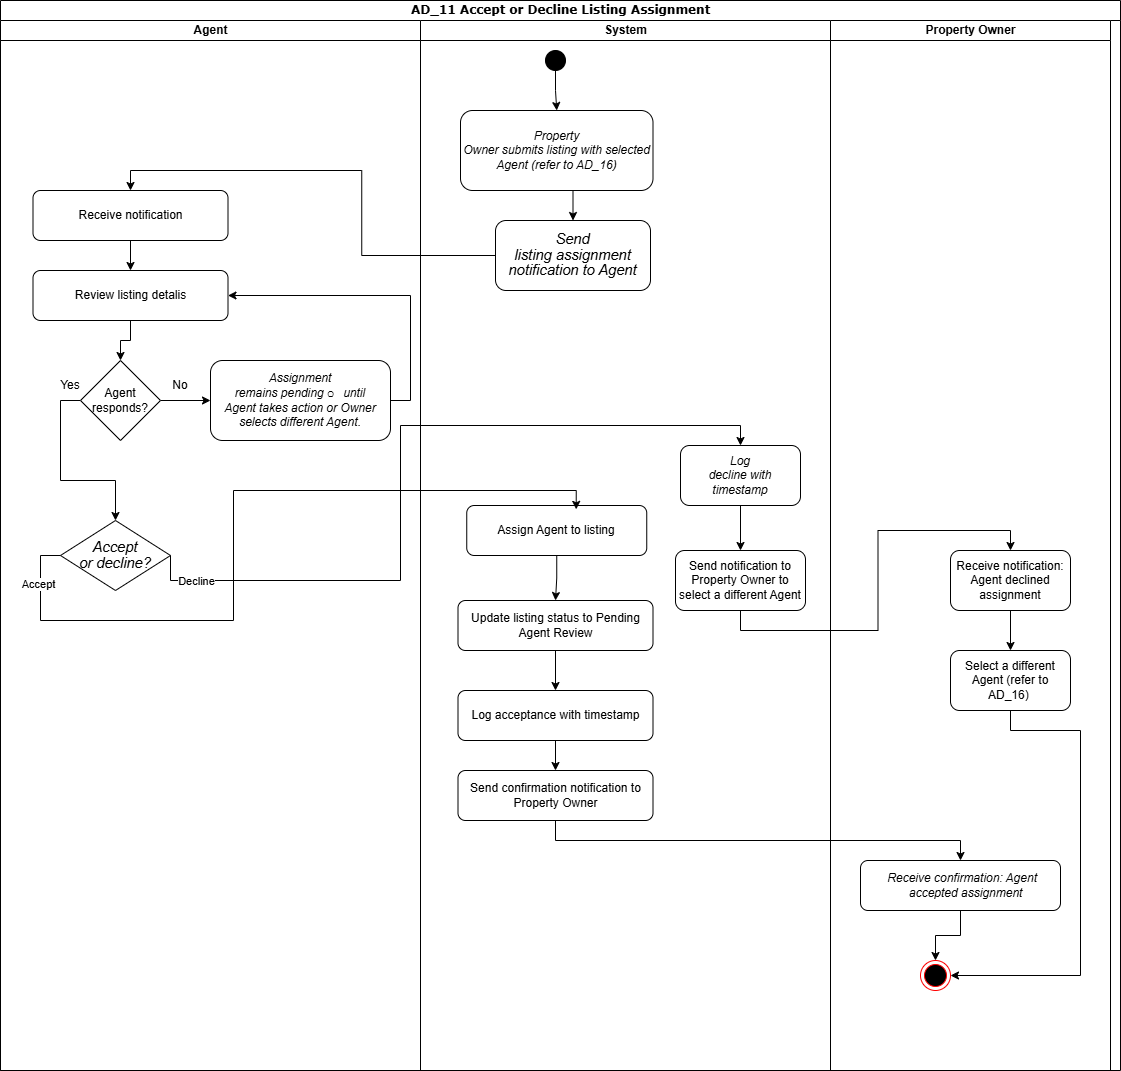

The diagram above was exported from draw.io. Its source (the exported page's mxGraphModel, read from the mxfile embedded in the PNG):
<mxGraphModel dx="1935" dy="1148" grid="1" gridSize="10" guides="1" tooltips="1" connect="1" arrows="1" fold="1" page="1" pageScale="1" pageWidth="850" pageHeight="1100" math="0" shadow="0">
  <root>
    <mxCell id="0" />
    <mxCell id="1" parent="0" />
    <mxCell id="NeG3tf4pzpeh02zT1D8j-171" parent="1" style="swimlane;html=1;childLayout=stackLayout;startSize=20;rounded=0;shadow=0;comic=0;labelBackgroundColor=none;strokeWidth=1;fontFamily=Verdana;fontSize=12;align=center;" value="AD_11 Accept or Decline Listing Assignment" vertex="1">
      <mxGeometry height="1070" width="1120" x="120" y="10" as="geometry" />
    </mxCell>
    <mxCell id="NeG3tf4pzpeh02zT1D8j-172" parent="NeG3tf4pzpeh02zT1D8j-171" style="swimlane;html=1;startSize=20;" value="Agent" vertex="1">
      <mxGeometry height="1050" width="420" y="20" as="geometry" />
    </mxCell>
    <mxCell id="NeG3tf4pzpeh02zT1D8j-190" edge="1" parent="NeG3tf4pzpeh02zT1D8j-172" source="NeG3tf4pzpeh02zT1D8j-173" style="edgeStyle=orthogonalEdgeStyle;rounded=0;orthogonalLoop=1;jettySize=auto;html=1;exitX=0.5;exitY=1;exitDx=0;exitDy=0;entryX=0.5;entryY=0;entryDx=0;entryDy=0;" target="NeG3tf4pzpeh02zT1D8j-174">
      <mxGeometry relative="1" as="geometry" />
    </mxCell>
    <mxCell id="NeG3tf4pzpeh02zT1D8j-173" parent="NeG3tf4pzpeh02zT1D8j-172" style="rounded=1;whiteSpace=wrap;html=1;" value="Receive notification" vertex="1">
      <mxGeometry height="50" width="195" x="32.5" y="170" as="geometry" />
    </mxCell>
    <mxCell id="dfRbH0i7L4uIp6GZ-2Jx-49" edge="1" parent="NeG3tf4pzpeh02zT1D8j-172" source="NeG3tf4pzpeh02zT1D8j-174" style="edgeStyle=orthogonalEdgeStyle;rounded=0;orthogonalLoop=1;jettySize=auto;html=1;exitX=0.5;exitY=1;exitDx=0;exitDy=0;entryX=0.5;entryY=0;entryDx=0;entryDy=0;" target="dfRbH0i7L4uIp6GZ-2Jx-47">
      <mxGeometry relative="1" as="geometry" />
    </mxCell>
    <mxCell id="NeG3tf4pzpeh02zT1D8j-174" parent="NeG3tf4pzpeh02zT1D8j-172" style="rounded=1;whiteSpace=wrap;html=1;" value="Review listing detalis" vertex="1">
      <mxGeometry height="50" width="195" x="32.5" y="250" as="geometry" />
    </mxCell>
    <mxCell id="NeG3tf4pzpeh02zT1D8j-175" parent="NeG3tf4pzpeh02zT1D8j-172" style="rhombus;whiteSpace=wrap;html=1;" value="&lt;em&gt;&lt;span style=&quot;font-size:11.0pt;line-height:107%;&lt;br/&gt;font-family:&amp;quot;Calibri&amp;quot;,sans-serif;mso-ascii-theme-font:minor-latin;mso-fareast-font-family:&lt;br/&gt;Calibri;mso-fareast-theme-font:minor-latin;mso-hansi-theme-font:minor-latin;&lt;br/&gt;mso-bidi-font-family:&amp;quot;Times New Roman&amp;quot;;mso-bidi-theme-font:minor-bidi;&lt;br/&gt;mso-ansi-language:EN-US;mso-fareast-language:EN-US;mso-bidi-language:AR-SA&quot;&gt;Accept&lt;br/&gt;or decline?&lt;/span&gt;&lt;/em&gt;" vertex="1">
      <mxGeometry height="70" width="110" x="60" y="500" as="geometry" />
    </mxCell>
    <mxCell id="dfRbH0i7L4uIp6GZ-2Jx-51" edge="1" parent="NeG3tf4pzpeh02zT1D8j-172" source="dfRbH0i7L4uIp6GZ-2Jx-47" style="edgeStyle=orthogonalEdgeStyle;rounded=0;orthogonalLoop=1;jettySize=auto;html=1;exitX=0;exitY=0.5;exitDx=0;exitDy=0;entryX=0.5;entryY=0;entryDx=0;entryDy=0;" target="NeG3tf4pzpeh02zT1D8j-175">
      <mxGeometry relative="1" as="geometry" />
    </mxCell>
    <mxCell id="dfRbH0i7L4uIp6GZ-2Jx-54" edge="1" parent="NeG3tf4pzpeh02zT1D8j-172" source="dfRbH0i7L4uIp6GZ-2Jx-47" style="edgeStyle=orthogonalEdgeStyle;rounded=0;orthogonalLoop=1;jettySize=auto;html=1;" target="dfRbH0i7L4uIp6GZ-2Jx-53" value="">
      <mxGeometry relative="1" as="geometry" />
    </mxCell>
    <mxCell id="dfRbH0i7L4uIp6GZ-2Jx-47" parent="NeG3tf4pzpeh02zT1D8j-172" style="rhombus;whiteSpace=wrap;html=1;" value="Agent responds?" vertex="1">
      <mxGeometry height="80" width="80" x="80" y="340" as="geometry" />
    </mxCell>
    <mxCell id="dfRbH0i7L4uIp6GZ-2Jx-55" edge="1" parent="NeG3tf4pzpeh02zT1D8j-172" source="dfRbH0i7L4uIp6GZ-2Jx-53" style="edgeStyle=orthogonalEdgeStyle;rounded=0;orthogonalLoop=1;jettySize=auto;html=1;exitX=1;exitY=0.5;exitDx=0;exitDy=0;entryX=1;entryY=0.5;entryDx=0;entryDy=0;" target="NeG3tf4pzpeh02zT1D8j-174">
      <mxGeometry relative="1" as="geometry" />
    </mxCell>
    <mxCell id="dfRbH0i7L4uIp6GZ-2Jx-53" parent="NeG3tf4pzpeh02zT1D8j-172" style="rounded=1;whiteSpace=wrap;html=1;" value="&lt;em&gt;&lt;span style=&quot;line-height: 12.84px;&quot;&gt;Assignment&lt;br&gt;remains pending&amp;nbsp;&lt;/span&gt;&lt;/em&gt;&lt;span style=&quot;color: light-dark(rgb(0, 0, 0), rgb(255, 255, 255)); background-color: transparent; text-indent: -18pt; font-family: &amp;quot;Courier New&amp;quot;;&quot;&gt;o&lt;span style=&quot;font-variant-numeric: normal; font-variant-east-asian: normal; font-variant-alternates: normal; font-size-adjust: none; font-language-override: normal; font-kerning: auto; font-optical-sizing: auto; font-feature-settings: normal; font-variation-settings: normal; font-variant-position: normal; font-variant-emoji: normal; font-stretch: normal; line-height: normal; font-family: &amp;quot;Times New Roman&amp;quot;;&quot;&gt;&amp;nbsp;&amp;nbsp;&amp;nbsp;&lt;/span&gt;&lt;/span&gt;&lt;em style=&quot;color: light-dark(rgb(0, 0, 0), rgb(255, 255, 255)); background-color: transparent; text-indent: -18pt;&quot;&gt;until&lt;br&gt;Agent takes action or Owner selects different Agent&lt;/em&gt;&lt;span style=&quot;color: light-dark(rgb(0, 0, 0), rgb(255, 255, 255)); background-color: transparent; text-indent: -18pt;&quot;&gt;.&lt;/span&gt;" vertex="1">
      <mxGeometry height="80" width="180" x="210" y="340" as="geometry" />
    </mxCell>
    <mxCell id="dfRbH0i7L4uIp6GZ-2Jx-56" parent="NeG3tf4pzpeh02zT1D8j-172" style="text;html=1;whiteSpace=wrap;strokeColor=none;fillColor=none;align=center;verticalAlign=middle;rounded=0;" value="No" vertex="1">
      <mxGeometry height="30" width="60" x="150" y="350" as="geometry" />
    </mxCell>
    <mxCell id="dfRbH0i7L4uIp6GZ-2Jx-57" parent="NeG3tf4pzpeh02zT1D8j-172" style="text;html=1;whiteSpace=wrap;strokeColor=none;fillColor=none;align=center;verticalAlign=middle;rounded=0;" value="Yes" vertex="1">
      <mxGeometry height="30" width="60" x="40" y="350" as="geometry" />
    </mxCell>
    <mxCell id="NeG3tf4pzpeh02zT1D8j-177" parent="NeG3tf4pzpeh02zT1D8j-171" style="swimlane;html=1;startSize=20;" value="System" vertex="1">
      <mxGeometry height="1050" width="410" x="420" y="20" as="geometry">
        <mxRectangle height="980" width="40" y="20" as="alternateBounds" />
      </mxGeometry>
    </mxCell>
    <mxCell id="dfRbH0i7L4uIp6GZ-2Jx-4" edge="1" parent="NeG3tf4pzpeh02zT1D8j-177" source="NeG3tf4pzpeh02zT1D8j-178" style="edgeStyle=orthogonalEdgeStyle;rounded=0;orthogonalLoop=1;jettySize=auto;html=1;exitX=0.5;exitY=1;exitDx=0;exitDy=0;entryX=0.5;entryY=0;entryDx=0;entryDy=0;" target="dfRbH0i7L4uIp6GZ-2Jx-3">
      <mxGeometry relative="1" as="geometry" />
    </mxCell>
    <mxCell id="NeG3tf4pzpeh02zT1D8j-178" parent="NeG3tf4pzpeh02zT1D8j-177" style="rounded=1;whiteSpace=wrap;html=1;" value="&lt;em&gt;&lt;span style=&quot;line-height: 107%;&quot;&gt;&lt;font&gt;Property&lt;br&gt;Owner submits listing with selected Agent (refer to AD_16)&lt;/font&gt;&lt;/span&gt;&lt;/em&gt;" vertex="1">
      <mxGeometry height="80" width="192.5" x="40" y="90" as="geometry" />
    </mxCell>
    <mxCell id="NeG3tf4pzpeh02zT1D8j-194" edge="1" parent="NeG3tf4pzpeh02zT1D8j-177" source="NeG3tf4pzpeh02zT1D8j-179" style="edgeStyle=orthogonalEdgeStyle;rounded=0;orthogonalLoop=1;jettySize=auto;html=1;exitX=0.5;exitY=1;exitDx=0;exitDy=0;entryX=0.5;entryY=0;entryDx=0;entryDy=0;" target="NeG3tf4pzpeh02zT1D8j-180">
      <mxGeometry relative="1" as="geometry" />
    </mxCell>
    <mxCell id="NeG3tf4pzpeh02zT1D8j-179" parent="NeG3tf4pzpeh02zT1D8j-177" style="rounded=1;whiteSpace=wrap;html=1;" value="Update listing status to Pending Agent Review" vertex="1">
      <mxGeometry height="50" width="195" x="37.5" y="580" as="geometry" />
    </mxCell>
    <mxCell id="dfRbH0i7L4uIp6GZ-2Jx-12" edge="1" parent="NeG3tf4pzpeh02zT1D8j-177" source="NeG3tf4pzpeh02zT1D8j-180" style="edgeStyle=orthogonalEdgeStyle;rounded=0;orthogonalLoop=1;jettySize=auto;html=1;exitX=0.5;exitY=1;exitDx=0;exitDy=0;entryX=0.5;entryY=0;entryDx=0;entryDy=0;" target="NeG3tf4pzpeh02zT1D8j-181">
      <mxGeometry relative="1" as="geometry" />
    </mxCell>
    <mxCell id="NeG3tf4pzpeh02zT1D8j-180" parent="NeG3tf4pzpeh02zT1D8j-177" style="rounded=1;whiteSpace=wrap;html=1;" value="Log acceptance with timestamp" vertex="1">
      <mxGeometry height="50" width="195" x="37.5" y="670" as="geometry" />
    </mxCell>
    <mxCell id="NeG3tf4pzpeh02zT1D8j-181" parent="NeG3tf4pzpeh02zT1D8j-177" style="rounded=1;whiteSpace=wrap;html=1;" value="Send confirmation notification to Property Owner" vertex="1">
      <mxGeometry height="50" width="195" x="37.5" y="750" as="geometry" />
    </mxCell>
    <mxCell id="NeG3tf4pzpeh02zT1D8j-199" edge="1" parent="NeG3tf4pzpeh02zT1D8j-177" source="NeG3tf4pzpeh02zT1D8j-197" style="edgeStyle=orthogonalEdgeStyle;rounded=0;orthogonalLoop=1;jettySize=auto;html=1;exitX=0.5;exitY=1;exitDx=0;exitDy=0;entryX=0.5;entryY=0;entryDx=0;entryDy=0;" target="NeG3tf4pzpeh02zT1D8j-178">
      <mxGeometry relative="1" as="geometry" />
    </mxCell>
    <mxCell id="NeG3tf4pzpeh02zT1D8j-197" parent="NeG3tf4pzpeh02zT1D8j-177" style="ellipse;whiteSpace=wrap;html=1;aspect=fixed;fillColor=#000000;" value="" vertex="1">
      <mxGeometry height="20" width="20" x="125" y="30" as="geometry" />
    </mxCell>
    <mxCell id="dfRbH0i7L4uIp6GZ-2Jx-3" parent="NeG3tf4pzpeh02zT1D8j-177" style="rounded=1;whiteSpace=wrap;html=1;" value="&lt;em&gt;&lt;span style=&quot;font-size:11.0pt;line-height:107%;&lt;br/&gt;font-family:&amp;quot;Calibri&amp;quot;,sans-serif;mso-ascii-theme-font:minor-latin;mso-fareast-font-family:&lt;br/&gt;Calibri;mso-fareast-theme-font:minor-latin;mso-hansi-theme-font:minor-latin;&lt;br/&gt;mso-bidi-font-family:&amp;quot;Times New Roman&amp;quot;;mso-bidi-theme-font:minor-bidi;&lt;br/&gt;mso-ansi-language:EN-US;mso-fareast-language:EN-US;mso-bidi-language:AR-SA&quot;&gt;Send&lt;br/&gt;listing assignment notification to Agent&lt;/span&gt;&lt;/em&gt;" vertex="1">
      <mxGeometry height="70" width="155" x="75" y="200" as="geometry" />
    </mxCell>
    <mxCell id="dfRbH0i7L4uIp6GZ-2Jx-10" edge="1" parent="NeG3tf4pzpeh02zT1D8j-177" source="dfRbH0i7L4uIp6GZ-2Jx-7" style="edgeStyle=orthogonalEdgeStyle;rounded=0;orthogonalLoop=1;jettySize=auto;html=1;exitX=0.5;exitY=1;exitDx=0;exitDy=0;entryX=0.5;entryY=0;entryDx=0;entryDy=0;" target="NeG3tf4pzpeh02zT1D8j-179">
      <mxGeometry relative="1" as="geometry" />
    </mxCell>
    <mxCell id="dfRbH0i7L4uIp6GZ-2Jx-7" parent="NeG3tf4pzpeh02zT1D8j-177" style="rounded=1;whiteSpace=wrap;html=1;" value="Assign Agent to listing" vertex="1">
      <mxGeometry height="50" width="180" x="46.25" y="485" as="geometry" />
    </mxCell>
    <mxCell id="dfRbH0i7L4uIp6GZ-2Jx-37" edge="1" parent="NeG3tf4pzpeh02zT1D8j-177" source="dfRbH0i7L4uIp6GZ-2Jx-32" style="edgeStyle=orthogonalEdgeStyle;rounded=0;orthogonalLoop=1;jettySize=auto;html=1;exitX=0.5;exitY=1;exitDx=0;exitDy=0;entryX=0.5;entryY=0;entryDx=0;entryDy=0;" target="dfRbH0i7L4uIp6GZ-2Jx-36">
      <mxGeometry relative="1" as="geometry" />
    </mxCell>
    <mxCell id="dfRbH0i7L4uIp6GZ-2Jx-32" parent="NeG3tf4pzpeh02zT1D8j-177" style="rounded=1;whiteSpace=wrap;html=1;" value="&lt;em&gt;&lt;span style=&quot;line-height: 107%;&quot;&gt;&lt;font&gt;Log&lt;br&gt;decline with timestamp&lt;/font&gt;&lt;/span&gt;&lt;/em&gt;" vertex="1">
      <mxGeometry height="60" width="120" x="260" y="425" as="geometry" />
    </mxCell>
    <mxCell id="dfRbH0i7L4uIp6GZ-2Jx-36" parent="NeG3tf4pzpeh02zT1D8j-177" style="rounded=1;whiteSpace=wrap;html=1;" value="Send notification to Property Owner to select a different Agent" vertex="1">
      <mxGeometry height="60" width="130" x="255" y="530" as="geometry" />
    </mxCell>
    <mxCell id="dfRbH0i7L4uIp6GZ-2Jx-5" edge="1" parent="NeG3tf4pzpeh02zT1D8j-171" source="dfRbH0i7L4uIp6GZ-2Jx-3" style="edgeStyle=orthogonalEdgeStyle;rounded=0;orthogonalLoop=1;jettySize=auto;html=1;exitX=0;exitY=0.5;exitDx=0;exitDy=0;entryX=0.5;entryY=0;entryDx=0;entryDy=0;" target="NeG3tf4pzpeh02zT1D8j-173">
      <mxGeometry relative="1" as="geometry" />
    </mxCell>
    <mxCell id="dfRbH0i7L4uIp6GZ-2Jx-13" parent="NeG3tf4pzpeh02zT1D8j-171" style="swimlane;html=1;startSize=20;" value="Property Owner" vertex="1">
      <mxGeometry height="1050" width="280" x="830" y="20" as="geometry">
        <mxRectangle height="980" width="40" y="20" as="alternateBounds" />
      </mxGeometry>
    </mxCell>
    <mxCell id="dfRbH0i7L4uIp6GZ-2Jx-31" edge="1" parent="dfRbH0i7L4uIp6GZ-2Jx-13" source="dfRbH0i7L4uIp6GZ-2Jx-27" style="edgeStyle=orthogonalEdgeStyle;rounded=0;orthogonalLoop=1;jettySize=auto;html=1;exitX=0.5;exitY=1;exitDx=0;exitDy=0;entryX=0.5;entryY=0;entryDx=0;entryDy=0;" target="dfRbH0i7L4uIp6GZ-2Jx-30">
      <mxGeometry relative="1" as="geometry" />
    </mxCell>
    <mxCell id="dfRbH0i7L4uIp6GZ-2Jx-27" parent="dfRbH0i7L4uIp6GZ-2Jx-13" style="rounded=1;whiteSpace=wrap;html=1;" value="&lt;p class=&quot;whitespace-normal&quot; style=&quot;text-align: left; margin-left: 36pt; text-indent: -18pt;&quot;&gt;&lt;span style=&quot;font-variant-numeric: normal; font-variant-east-asian: normal; font-variant-alternates: normal; font-size-adjust: none; font-language-override: normal; font-kerning: auto; font-optical-sizing: auto; font-feature-settings: normal; font-variation-settings: normal; font-variant-position: normal; font-variant-emoji: normal; font-stretch: normal; font-size: 7pt; line-height: normal; font-family: &amp;quot;Times New Roman&amp;quot;;&quot;&gt;&amp;nbsp;&lt;/span&gt;&lt;em&gt;Receive confirmation: Agent accepted assignment&lt;/em&gt;&lt;/p&gt;" vertex="1">
      <mxGeometry height="50" width="200" x="30" y="840" as="geometry" />
    </mxCell>
    <mxCell id="dfRbH0i7L4uIp6GZ-2Jx-30" parent="dfRbH0i7L4uIp6GZ-2Jx-13" style="ellipse;html=1;shape=endState;fillColor=#000000;strokeColor=#ff0000;" value="" vertex="1">
      <mxGeometry height="30" width="30" x="90" y="940" as="geometry" />
    </mxCell>
    <mxCell id="dfRbH0i7L4uIp6GZ-2Jx-42" edge="1" parent="dfRbH0i7L4uIp6GZ-2Jx-13" source="dfRbH0i7L4uIp6GZ-2Jx-39" style="edgeStyle=orthogonalEdgeStyle;rounded=0;orthogonalLoop=1;jettySize=auto;html=1;exitX=0.5;exitY=1;exitDx=0;exitDy=0;entryX=0.5;entryY=0;entryDx=0;entryDy=0;" target="dfRbH0i7L4uIp6GZ-2Jx-41">
      <mxGeometry relative="1" as="geometry" />
    </mxCell>
    <mxCell id="dfRbH0i7L4uIp6GZ-2Jx-39" parent="dfRbH0i7L4uIp6GZ-2Jx-13" style="rounded=1;whiteSpace=wrap;html=1;" value="Receive notification: Agent declined assignment" vertex="1">
      <mxGeometry height="60" width="120" x="120" y="530" as="geometry" />
    </mxCell>
    <mxCell id="dfRbH0i7L4uIp6GZ-2Jx-43" edge="1" parent="dfRbH0i7L4uIp6GZ-2Jx-13" source="dfRbH0i7L4uIp6GZ-2Jx-41" style="edgeStyle=orthogonalEdgeStyle;rounded=0;orthogonalLoop=1;jettySize=auto;html=1;exitX=0.5;exitY=1;exitDx=0;exitDy=0;entryX=1;entryY=0.5;entryDx=0;entryDy=0;" target="dfRbH0i7L4uIp6GZ-2Jx-30">
      <mxGeometry relative="1" as="geometry">
        <Array as="points">
          <mxPoint x="180" y="710" />
          <mxPoint x="250" y="710" />
          <mxPoint x="250" y="955" />
        </Array>
      </mxGeometry>
    </mxCell>
    <mxCell id="dfRbH0i7L4uIp6GZ-2Jx-41" parent="dfRbH0i7L4uIp6GZ-2Jx-13" style="rounded=1;whiteSpace=wrap;html=1;" value="Select a different Agent (refer to AD_16)&amp;nbsp;" vertex="1">
      <mxGeometry height="60" width="120" x="120" y="630" as="geometry" />
    </mxCell>
    <mxCell id="dfRbH0i7L4uIp6GZ-2Jx-29" edge="1" parent="NeG3tf4pzpeh02zT1D8j-171" source="NeG3tf4pzpeh02zT1D8j-181" style="edgeStyle=orthogonalEdgeStyle;rounded=0;orthogonalLoop=1;jettySize=auto;html=1;exitX=0.5;exitY=1;exitDx=0;exitDy=0;entryX=0.5;entryY=0;entryDx=0;entryDy=0;" target="dfRbH0i7L4uIp6GZ-2Jx-27">
      <mxGeometry relative="1" as="geometry" />
    </mxCell>
    <mxCell id="NeG3tf4pzpeh02zT1D8j-187" edge="1" parent="NeG3tf4pzpeh02zT1D8j-171" source="NeG3tf4pzpeh02zT1D8j-175" style="edgeStyle=orthogonalEdgeStyle;rounded=0;orthogonalLoop=1;jettySize=auto;html=1;exitX=1;exitY=0.5;exitDx=0;exitDy=0;entryX=0.5;entryY=0;entryDx=0;entryDy=0;" target="dfRbH0i7L4uIp6GZ-2Jx-32">
      <mxGeometry relative="1" as="geometry">
        <Array as="points">
          <mxPoint x="170" y="580" />
          <mxPoint x="400" y="580" />
          <mxPoint x="400" y="425" />
          <mxPoint x="740" y="425" />
        </Array>
        <mxPoint x="200" y="465" as="targetPoint" />
      </mxGeometry>
    </mxCell>
    <mxCell id="dfRbH0i7L4uIp6GZ-2Jx-59" connectable="0" parent="NeG3tf4pzpeh02zT1D8j-187" style="edgeLabel;html=1;align=center;verticalAlign=middle;resizable=0;points=[];" value="Decline" vertex="1">
      <mxGeometry relative="1" x="-0.8694" as="geometry">
        <mxPoint as="offset" />
      </mxGeometry>
    </mxCell>
    <mxCell id="dfRbH0i7L4uIp6GZ-2Jx-40" edge="1" parent="NeG3tf4pzpeh02zT1D8j-171" source="dfRbH0i7L4uIp6GZ-2Jx-36" style="edgeStyle=orthogonalEdgeStyle;rounded=0;orthogonalLoop=1;jettySize=auto;html=1;exitX=0.5;exitY=1;exitDx=0;exitDy=0;entryX=0.5;entryY=0;entryDx=0;entryDy=0;" target="dfRbH0i7L4uIp6GZ-2Jx-39">
      <mxGeometry relative="1" as="geometry" />
    </mxCell>
    <mxCell id="dfRbH0i7L4uIp6GZ-2Jx-50" edge="1" parent="NeG3tf4pzpeh02zT1D8j-171" source="NeG3tf4pzpeh02zT1D8j-175" style="edgeStyle=orthogonalEdgeStyle;rounded=0;orthogonalLoop=1;jettySize=auto;html=1;exitX=0;exitY=0.5;exitDx=0;exitDy=0;entryX=0.608;entryY=0.077;entryDx=0;entryDy=0;entryPerimeter=0;" target="dfRbH0i7L4uIp6GZ-2Jx-7">
      <mxGeometry relative="1" as="geometry">
        <Array as="points">
          <mxPoint x="40" y="555" />
          <mxPoint x="40" y="620" />
          <mxPoint x="233" y="620" />
          <mxPoint x="233" y="490" />
          <mxPoint x="576" y="490" />
        </Array>
      </mxGeometry>
    </mxCell>
    <mxCell id="dfRbH0i7L4uIp6GZ-2Jx-58" connectable="0" parent="dfRbH0i7L4uIp6GZ-2Jx-50" style="edgeLabel;html=1;align=center;verticalAlign=middle;resizable=0;points=[];" value="Accept" vertex="1">
      <mxGeometry relative="1" x="-0.8762" y="-3" as="geometry">
        <mxPoint as="offset" />
      </mxGeometry>
    </mxCell>
  </root>
</mxGraphModel>